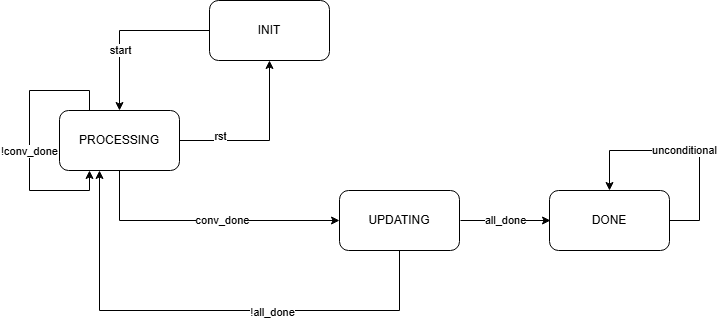

The diagram above was exported from draw.io. Its source (the exported page's mxGraphModel, read from the mxfile embedded in the PNG):
<mxGraphModel dx="752" dy="489" grid="1" gridSize="10" guides="1" tooltips="1" connect="1" arrows="1" fold="1" page="1" pageScale="1" pageWidth="850" pageHeight="1100" math="0" shadow="0">
  <root>
    <mxCell id="0" />
    <mxCell id="1" parent="0" />
    <mxCell id="xSOmMMo5mEiRe5h8FqDP-4" style="edgeStyle=orthogonalEdgeStyle;rounded=0;orthogonalLoop=1;jettySize=auto;html=1;entryX=0.5;entryY=0;entryDx=0;entryDy=0;" edge="1" parent="1" source="xSOmMMo5mEiRe5h8FqDP-1" target="xSOmMMo5mEiRe5h8FqDP-2">
      <mxGeometry relative="1" as="geometry" />
    </mxCell>
    <mxCell id="xSOmMMo5mEiRe5h8FqDP-5" value="start" style="edgeLabel;html=1;align=center;verticalAlign=middle;resizable=0;points=[];" vertex="1" connectable="0" parent="xSOmMMo5mEiRe5h8FqDP-4">
      <mxGeometry x="0.2866" relative="1" as="geometry">
        <mxPoint as="offset" />
      </mxGeometry>
    </mxCell>
    <mxCell id="xSOmMMo5mEiRe5h8FqDP-1" value="INIT" style="rounded=1;whiteSpace=wrap;html=1;" vertex="1" parent="1">
      <mxGeometry x="220" y="80" width="120" height="60" as="geometry" />
    </mxCell>
    <mxCell id="xSOmMMo5mEiRe5h8FqDP-6" style="edgeStyle=orthogonalEdgeStyle;rounded=0;orthogonalLoop=1;jettySize=auto;html=1;exitX=1;exitY=0.5;exitDx=0;exitDy=0;entryX=0.5;entryY=1;entryDx=0;entryDy=0;" edge="1" parent="1" source="xSOmMMo5mEiRe5h8FqDP-2" target="xSOmMMo5mEiRe5h8FqDP-1">
      <mxGeometry relative="1" as="geometry" />
    </mxCell>
    <mxCell id="xSOmMMo5mEiRe5h8FqDP-7" value="rst" style="edgeLabel;html=1;align=center;verticalAlign=middle;resizable=0;points=[];" vertex="1" connectable="0" parent="xSOmMMo5mEiRe5h8FqDP-6">
      <mxGeometry x="-0.5288" y="5" relative="1" as="geometry">
        <mxPoint as="offset" />
      </mxGeometry>
    </mxCell>
    <mxCell id="xSOmMMo5mEiRe5h8FqDP-8" style="edgeStyle=orthogonalEdgeStyle;rounded=0;orthogonalLoop=1;jettySize=auto;html=1;entryX=0;entryY=0.5;entryDx=0;entryDy=0;" edge="1" parent="1" source="xSOmMMo5mEiRe5h8FqDP-2" target="xSOmMMo5mEiRe5h8FqDP-3">
      <mxGeometry relative="1" as="geometry">
        <Array as="points">
          <mxPoint x="130" y="300" />
        </Array>
      </mxGeometry>
    </mxCell>
    <mxCell id="xSOmMMo5mEiRe5h8FqDP-10" value="conv_done" style="edgeLabel;html=1;align=center;verticalAlign=middle;resizable=0;points=[];" vertex="1" connectable="0" parent="xSOmMMo5mEiRe5h8FqDP-8">
      <mxGeometry x="0.1269" y="1" relative="1" as="geometry">
        <mxPoint as="offset" />
      </mxGeometry>
    </mxCell>
    <mxCell id="xSOmMMo5mEiRe5h8FqDP-13" style="edgeStyle=orthogonalEdgeStyle;rounded=0;orthogonalLoop=1;jettySize=auto;html=1;entryX=0.25;entryY=1;entryDx=0;entryDy=0;" edge="1" parent="1" source="xSOmMMo5mEiRe5h8FqDP-2" target="xSOmMMo5mEiRe5h8FqDP-2">
      <mxGeometry relative="1" as="geometry">
        <mxPoint x="10" y="310" as="targetPoint" />
        <Array as="points">
          <mxPoint x="100" y="170" />
          <mxPoint x="40" y="170" />
          <mxPoint x="40" y="270" />
          <mxPoint x="100" y="270" />
        </Array>
      </mxGeometry>
    </mxCell>
    <mxCell id="xSOmMMo5mEiRe5h8FqDP-14" value="!conv_done" style="edgeLabel;html=1;align=center;verticalAlign=middle;resizable=0;points=[];" vertex="1" connectable="0" parent="xSOmMMo5mEiRe5h8FqDP-13">
      <mxGeometry x="0.0796" y="-1" relative="1" as="geometry">
        <mxPoint as="offset" />
      </mxGeometry>
    </mxCell>
    <mxCell id="xSOmMMo5mEiRe5h8FqDP-2" value="PROCESSING" style="rounded=1;whiteSpace=wrap;html=1;" vertex="1" parent="1">
      <mxGeometry x="70" y="190" width="120" height="60" as="geometry" />
    </mxCell>
    <mxCell id="xSOmMMo5mEiRe5h8FqDP-15" style="edgeStyle=orthogonalEdgeStyle;rounded=0;orthogonalLoop=1;jettySize=auto;html=1;" edge="1" parent="1" source="xSOmMMo5mEiRe5h8FqDP-3" target="xSOmMMo5mEiRe5h8FqDP-2">
      <mxGeometry relative="1" as="geometry">
        <mxPoint x="110" y="260" as="targetPoint" />
        <Array as="points">
          <mxPoint x="410" y="390" />
          <mxPoint x="110" y="390" />
        </Array>
      </mxGeometry>
    </mxCell>
    <mxCell id="xSOmMMo5mEiRe5h8FqDP-16" value="!all_done" style="edgeLabel;html=1;align=center;verticalAlign=middle;resizable=0;points=[];" vertex="1" connectable="0" parent="xSOmMMo5mEiRe5h8FqDP-15">
      <mxGeometry x="-0.2466" y="1" relative="1" as="geometry">
        <mxPoint as="offset" />
      </mxGeometry>
    </mxCell>
    <mxCell id="xSOmMMo5mEiRe5h8FqDP-19" value="all_done" style="edgeStyle=orthogonalEdgeStyle;rounded=0;orthogonalLoop=1;jettySize=auto;html=1;exitX=1;exitY=0.5;exitDx=0;exitDy=0;entryX=0;entryY=0.5;entryDx=0;entryDy=0;" edge="1" parent="1">
      <mxGeometry relative="1" as="geometry">
        <mxPoint x="471" y="300" as="sourcePoint" />
        <mxPoint x="561" y="300" as="targetPoint" />
      </mxGeometry>
    </mxCell>
    <mxCell id="xSOmMMo5mEiRe5h8FqDP-3" value="UPDATING" style="rounded=1;whiteSpace=wrap;html=1;" vertex="1" parent="1">
      <mxGeometry x="350" y="270" width="120" height="60" as="geometry" />
    </mxCell>
    <mxCell id="xSOmMMo5mEiRe5h8FqDP-18" value="DONE" style="rounded=1;whiteSpace=wrap;html=1;" vertex="1" parent="1">
      <mxGeometry x="560" y="270" width="120" height="60" as="geometry" />
    </mxCell>
    <mxCell id="xSOmMMo5mEiRe5h8FqDP-20" value="unconditional" style="edgeStyle=orthogonalEdgeStyle;rounded=0;orthogonalLoop=1;jettySize=auto;html=1;exitX=1;exitY=0.5;exitDx=0;exitDy=0;entryX=0.5;entryY=0;entryDx=0;entryDy=0;" edge="1" parent="1" source="xSOmMMo5mEiRe5h8FqDP-18" target="xSOmMMo5mEiRe5h8FqDP-18">
      <mxGeometry relative="1" as="geometry">
        <Array as="points">
          <mxPoint x="710" y="300" />
          <mxPoint x="710" y="230" />
          <mxPoint x="620" y="230" />
        </Array>
      </mxGeometry>
    </mxCell>
  </root>
</mxGraphModel>